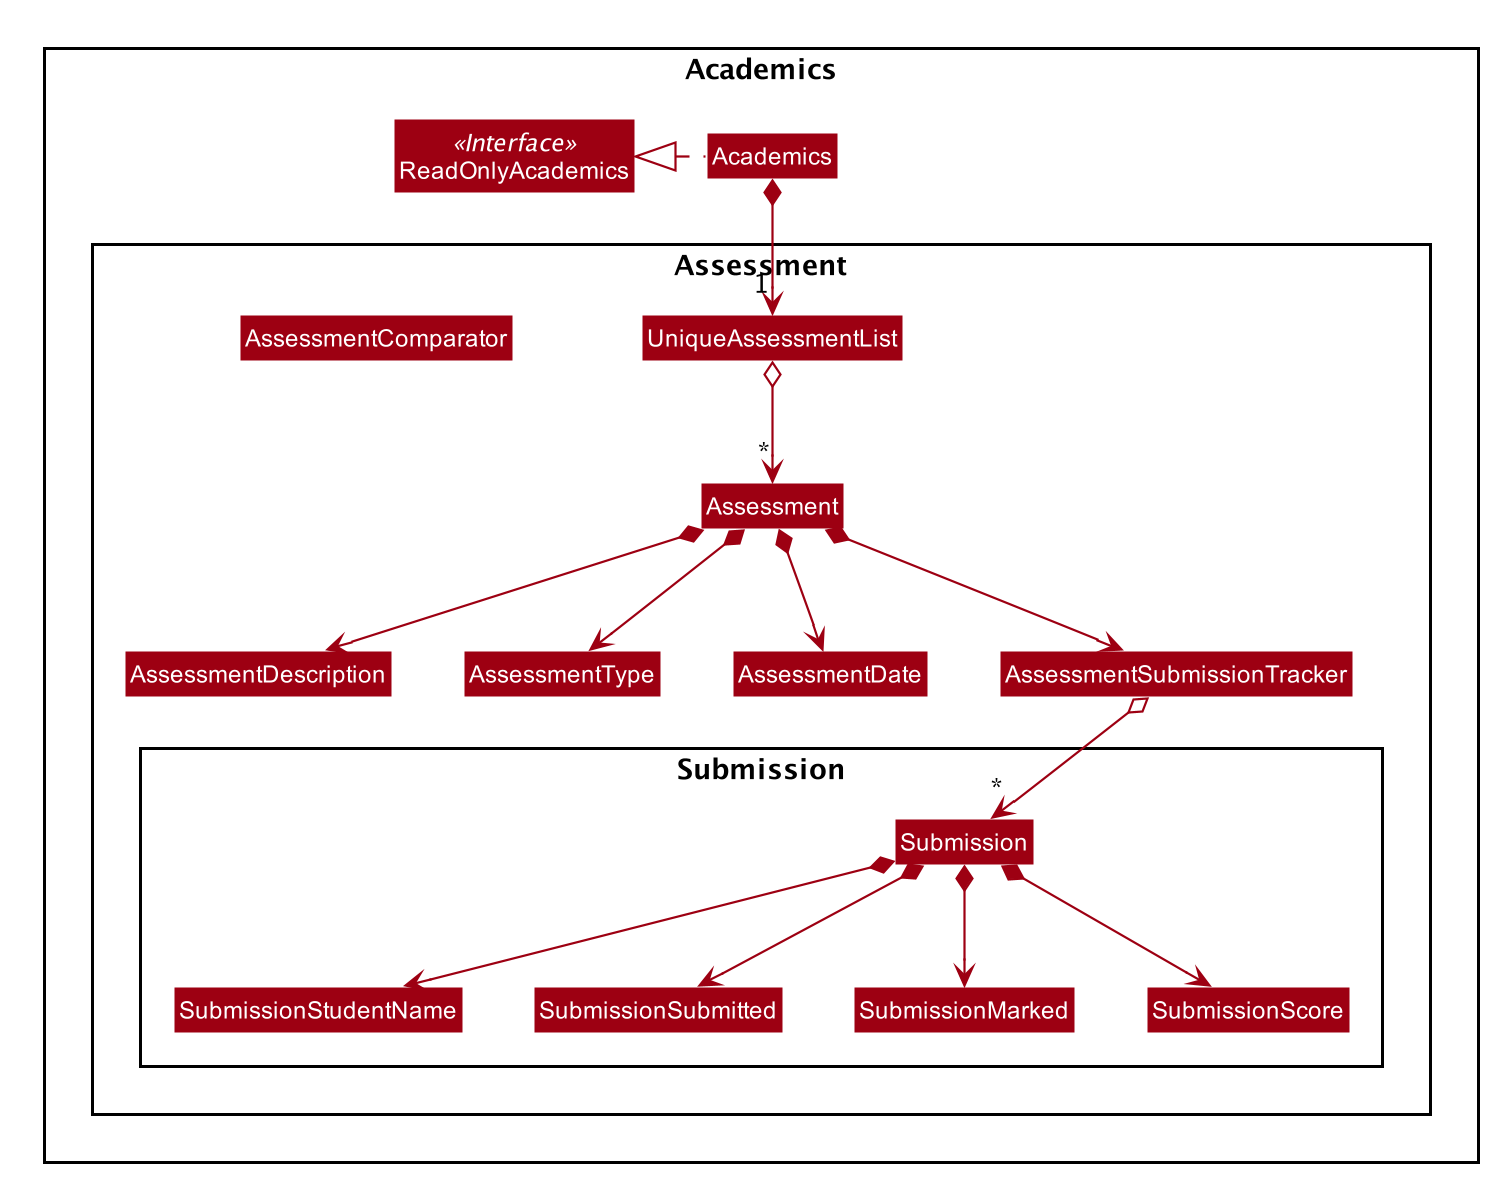

The diagram above was rendered by PlantUML. Its source (embedded in the PNG):
@startuml








skinparam BackgroundColor #FFFFFFF

skinparam Shadowing false

skinparam Class {
    FontColor #FFFFFF
    BorderThickness 1
    BorderColor #FFFFFF
    StereotypeFontColor #FFFFFF
    FontName Arial
}

skinparam Actor {
    BorderColor #000000
    Color #000000
    FontName Arial
}

skinparam Sequence {
    MessageAlign center
    BoxFontSize 15
    BoxPadding 0
    BoxFontColor #FFFFFF
    FontName Arial
}

skinparam Participant {
    FontColor #FFFFFFF
    Padding 20
}

skinparam MinClassWidth 50
skinparam ParticipantPadding 10
skinparam Shadowing false
skinparam DefaultTextAlignment center
skinparam packageStyle Rectangle

hide footbox
hide members
hide circle
skinparam arrowThickness 1.1
skinparam arrowColor #9D0012
skinparam classBackgroundColor #9D0012

Package Academics {
Interface ReadOnlyAcademics <<Interface>>
Class Academics
Class ReadOnlyAcademics
Academics .left.|> ReadOnlyAcademics

Package Assessment  {
Class UniqueAssessmentList
Class AssessmentComparator
Class Assessment
Assessment *--> AssessmentDescription
Assessment *--> AssessmentType
Assessment *--> AssessmentDate
Assessment *--> AssessmentSubmissionTracker

Package Submission {
Class Submission
AssessmentSubmissionTracker o--> "*" Submission
Submission *--> SubmissionStudentName
Submission *--> SubmissionSubmitted
Submission *--> SubmissionMarked
Submission *--> SubmissionScore
}

Academics *--> "1" UniqueAssessmentList
UniqueAssessmentList o--> "*" Assessment

@enduml